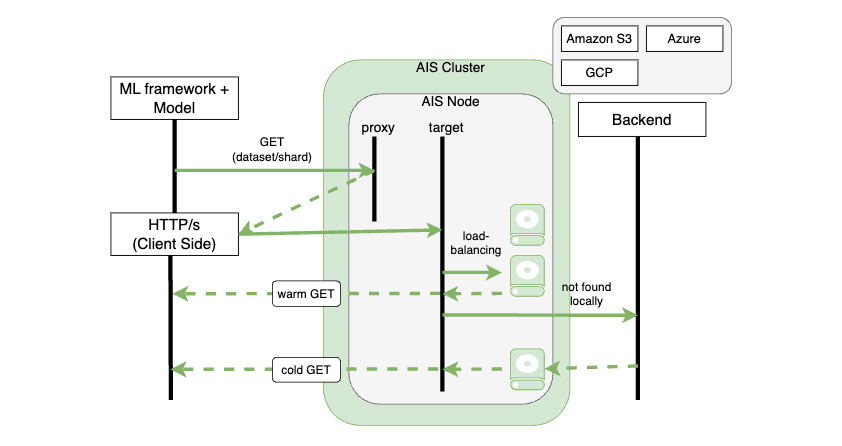

The diagram above was exported from draw.io. Its source (the exported page's mxGraphModel, read from the mxfile embedded in the PNG):
<mxGraphModel dx="2092" dy="736" grid="1" gridSize="10" guides="1" tooltips="1" connect="1" arrows="1" fold="1" page="1" pageScale="1" pageWidth="850" pageHeight="1100" math="0" shadow="0">
  <root>
    <mxCell id="0" />
    <mxCell id="1" parent="0" />
    <mxCell id="qv0JS3qCpfAXuESlLAXL-47" value="" style="rounded=0;whiteSpace=wrap;html=1;strokeColor=none;" parent="1" vertex="1">
      <mxGeometry x="-40" y="250" width="990" height="524" as="geometry" />
    </mxCell>
    <mxCell id="qv0JS3qCpfAXuESlLAXL-45" value="" style="rounded=1;whiteSpace=wrap;html=1;fillColor=#d5e8d4;strokeColor=#82b366;" parent="1" vertex="1">
      <mxGeometry x="340" y="320" width="290" height="430" as="geometry" />
    </mxCell>
    <mxCell id="qv0JS3qCpfAXuESlLAXL-40" value="" style="rounded=1;whiteSpace=wrap;html=1;fillColor=#f5f5f5;fontColor=#333333;strokeColor=#666666;" parent="1" vertex="1">
      <mxGeometry x="370" y="360" width="240" height="365" as="geometry" />
    </mxCell>
    <mxCell id="qv0JS3qCpfAXuESlLAXL-2" value="&lt;font style=&quot;font-size: 18px;&quot;&gt;ML framework + Model&lt;/font&gt;" style="rounded=0;whiteSpace=wrap;html=1;" parent="1" vertex="1">
      <mxGeometry x="90" y="340" width="150" height="50" as="geometry" />
    </mxCell>
    <mxCell id="qv0JS3qCpfAXuESlLAXL-3" value="&lt;font style=&quot;font-size: 18px;&quot;&gt;HTTP/s&lt;br&gt;(Client Side)&lt;br&gt;&lt;/font&gt;" style="rounded=0;whiteSpace=wrap;html=1;" parent="1" vertex="1">
      <mxGeometry x="90" y="500" width="150" height="50" as="geometry" />
    </mxCell>
    <mxCell id="qv0JS3qCpfAXuESlLAXL-5" value="" style="endArrow=none;html=1;rounded=0;strokeWidth=5;" parent="1" edge="1">
      <mxGeometry width="50" height="50" relative="1" as="geometry">
        <mxPoint x="400" y="510" as="sourcePoint" />
        <mxPoint x="400" y="410" as="targetPoint" />
      </mxGeometry>
    </mxCell>
    <mxCell id="qv0JS3qCpfAXuESlLAXL-6" value="" style="endArrow=none;html=1;rounded=0;strokeWidth=5;" parent="1" edge="1">
      <mxGeometry width="50" height="50" relative="1" as="geometry">
        <mxPoint x="480" y="710" as="sourcePoint" />
        <mxPoint x="480" y="410" as="targetPoint" />
      </mxGeometry>
    </mxCell>
    <mxCell id="qv0JS3qCpfAXuESlLAXL-7" value="" style="endArrow=none;html=1;rounded=0;strokeWidth=5;exitX=0.5;exitY=0;exitDx=0;exitDy=0;entryX=0.5;entryY=1;entryDx=0;entryDy=0;" parent="1" edge="1" target="qv0JS3qCpfAXuESlLAXL-2" source="qv0JS3qCpfAXuESlLAXL-3">
      <mxGeometry width="50" height="50" relative="1" as="geometry">
        <mxPoint x="160.4999999999999" y="470" as="sourcePoint" />
        <mxPoint x="160" y="390" as="targetPoint" />
      </mxGeometry>
    </mxCell>
    <mxCell id="qv0JS3qCpfAXuESlLAXL-8" value="" style="endArrow=none;html=1;rounded=0;strokeWidth=5;" parent="1" edge="1">
      <mxGeometry width="50" height="50" relative="1" as="geometry">
        <mxPoint x="160.5" y="720" as="sourcePoint" />
        <mxPoint x="160" y="550" as="targetPoint" />
      </mxGeometry>
    </mxCell>
    <mxCell id="qv0JS3qCpfAXuESlLAXL-9" value="" style="endArrow=classic;html=1;rounded=0;fillColor=#d5e8d4;strokeColor=#82b366;strokeWidth=4;" parent="1" edge="1">
      <mxGeometry width="50" height="50" relative="1" as="geometry">
        <mxPoint x="165" y="450" as="sourcePoint" />
        <mxPoint x="400" y="450" as="targetPoint" />
      </mxGeometry>
    </mxCell>
    <mxCell id="qv0JS3qCpfAXuESlLAXL-11" value="" style="endArrow=classic;html=1;rounded=0;fillColor=#d5e8d4;strokeColor=#82b366;strokeWidth=4;entryX=1;entryY=0.5;entryDx=0;entryDy=0;dashed=1;" parent="1" target="qv0JS3qCpfAXuESlLAXL-3" edge="1">
      <mxGeometry width="50" height="50" relative="1" as="geometry">
        <mxPoint x="400" y="450" as="sourcePoint" />
        <mxPoint x="450" y="460" as="targetPoint" />
      </mxGeometry>
    </mxCell>
    <mxCell id="qv0JS3qCpfAXuESlLAXL-12" value="" style="endArrow=classic;html=1;rounded=0;fillColor=#d5e8d4;strokeColor=#82b366;strokeWidth=4;exitX=1;exitY=0.5;exitDx=0;exitDy=0;" parent="1" edge="1" source="qv0JS3qCpfAXuESlLAXL-3">
      <mxGeometry width="50" height="50" relative="1" as="geometry">
        <mxPoint x="250" y="520" as="sourcePoint" />
        <mxPoint x="480" y="520" as="targetPoint" />
      </mxGeometry>
    </mxCell>
    <mxCell id="qv0JS3qCpfAXuESlLAXL-13" value="" style="shadow=0;dashed=0;html=1;strokeColor=#82b366;fillColor=#d5e8d4;labelPosition=center;verticalLabelPosition=bottom;verticalAlign=top;align=center;outlineConnect=0;shape=mxgraph.veeam.2d.hard_drive;" parent="1" vertex="1">
      <mxGeometry x="560" y="490" width="40" height="48" as="geometry" />
    </mxCell>
    <mxCell id="qv0JS3qCpfAXuESlLAXL-14" value="" style="shadow=0;dashed=0;html=1;strokeColor=#82b366;fillColor=#d5e8d4;labelPosition=center;verticalLabelPosition=bottom;verticalAlign=top;align=center;outlineConnect=0;shape=mxgraph.veeam.2d.hard_drive;" parent="1" vertex="1">
      <mxGeometry x="560" y="550" width="40" height="48" as="geometry" />
    </mxCell>
    <mxCell id="qv0JS3qCpfAXuESlLAXL-15" value="" style="shadow=0;dashed=0;html=1;strokeColor=#82b366;fillColor=#d5e8d4;labelPosition=center;verticalLabelPosition=bottom;verticalAlign=top;align=center;outlineConnect=0;shape=mxgraph.veeam.2d.hard_drive;" parent="1" vertex="1">
      <mxGeometry x="560" y="660" width="40" height="48" as="geometry" />
    </mxCell>
    <mxCell id="qv0JS3qCpfAXuESlLAXL-17" value="" style="endArrow=classic;html=1;rounded=0;fillColor=#d5e8d4;strokeColor=#82b366;strokeWidth=4;" parent="1" edge="1">
      <mxGeometry width="50" height="50" relative="1" as="geometry">
        <mxPoint x="480" y="570" as="sourcePoint" />
        <mxPoint x="550" y="570" as="targetPoint" />
      </mxGeometry>
    </mxCell>
    <mxCell id="qv0JS3qCpfAXuESlLAXL-19" value="&lt;font style=&quot;font-size: 14px;&quot;&gt;load-balancing&lt;/font&gt;" style="text;html=1;strokeColor=none;fillColor=none;align=center;verticalAlign=middle;whiteSpace=wrap;rounded=0;" parent="1" vertex="1">
      <mxGeometry x="490" y="520" width="60" height="30" as="geometry" />
    </mxCell>
    <mxCell id="qv0JS3qCpfAXuESlLAXL-20" value="" style="endArrow=none;html=1;rounded=0;strokeWidth=5;" parent="1" edge="1">
      <mxGeometry width="50" height="50" relative="1" as="geometry">
        <mxPoint x="710" y="720" as="sourcePoint" />
        <mxPoint x="710" y="410" as="targetPoint" />
      </mxGeometry>
    </mxCell>
    <mxCell id="qv0JS3qCpfAXuESlLAXL-21" value="&lt;font style=&quot;&quot;&gt;&lt;font style=&quot;font-size: 18px;&quot;&gt;Backend&lt;/font&gt;&lt;br&gt;&lt;/font&gt;" style="rounded=0;whiteSpace=wrap;html=1;" parent="1" vertex="1">
      <mxGeometry x="640" y="370" width="150" height="40" as="geometry" />
    </mxCell>
    <mxCell id="qv0JS3qCpfAXuESlLAXL-23" value="" style="rounded=1;whiteSpace=wrap;html=1;fillColor=#f5f5f5;fontColor=#333333;strokeColor=#666666;" parent="1" vertex="1">
      <mxGeometry x="610" y="270" width="210" height="90" as="geometry" />
    </mxCell>
    <mxCell id="qv0JS3qCpfAXuESlLAXL-24" value="&lt;font style=&quot;font-size: 15px;&quot;&gt;GCP&lt;/font&gt;" style="rounded=0;whiteSpace=wrap;html=1;" parent="1" vertex="1">
      <mxGeometry x="620" y="320" width="90" height="30" as="geometry" />
    </mxCell>
    <mxCell id="qv0JS3qCpfAXuESlLAXL-25" value="&lt;font style=&quot;font-size: 15px;&quot;&gt;Amazon S3&lt;/font&gt;" style="rounded=0;whiteSpace=wrap;html=1;" parent="1" vertex="1">
      <mxGeometry x="620" y="280" width="90" height="30" as="geometry" />
    </mxCell>
    <mxCell id="qv0JS3qCpfAXuESlLAXL-26" value="&lt;font style=&quot;font-size: 15px;&quot;&gt;Azure&lt;/font&gt;" style="rounded=0;whiteSpace=wrap;html=1;" parent="1" vertex="1">
      <mxGeometry x="720" y="280" width="90" height="30" as="geometry" />
    </mxCell>
    <mxCell id="qv0JS3qCpfAXuESlLAXL-27" value="" style="endArrow=classic;html=1;rounded=0;fillColor=#d5e8d4;strokeColor=#82b366;strokeWidth=4;" parent="1" edge="1">
      <mxGeometry width="50" height="50" relative="1" as="geometry">
        <mxPoint x="480" y="620" as="sourcePoint" />
        <mxPoint x="710" y="620.45" as="targetPoint" />
      </mxGeometry>
    </mxCell>
    <mxCell id="qv0JS3qCpfAXuESlLAXL-29" value="&lt;span style=&quot;font-size: 14px;&quot;&gt;not found locally&lt;/span&gt;" style="text;html=1;strokeColor=none;fillColor=none;align=center;verticalAlign=middle;whiteSpace=wrap;rounded=0;" parent="1" vertex="1">
      <mxGeometry x="610" y="580" width="80" height="30" as="geometry" />
    </mxCell>
    <mxCell id="qv0JS3qCpfAXuESlLAXL-30" value="" style="endArrow=classic;html=1;rounded=0;fillColor=#d5e8d4;strokeColor=#82b366;strokeWidth=4;dashed=1;" parent="1" target="qv0JS3qCpfAXuESlLAXL-15" edge="1">
      <mxGeometry width="50" height="50" relative="1" as="geometry">
        <mxPoint x="710" y="680" as="sourcePoint" />
        <mxPoint x="610" y="670" as="targetPoint" />
      </mxGeometry>
    </mxCell>
    <mxCell id="qv0JS3qCpfAXuESlLAXL-31" value="" style="endArrow=classic;html=1;rounded=0;fillColor=#d5e8d4;strokeColor=#82b366;strokeWidth=4;dashed=1;" parent="1" edge="1">
      <mxGeometry width="50" height="50" relative="1" as="geometry">
        <mxPoint x="550" y="683.55" as="sourcePoint" />
        <mxPoint x="480" y="684" as="targetPoint" />
      </mxGeometry>
    </mxCell>
    <mxCell id="qv0JS3qCpfAXuESlLAXL-32" value="" style="endArrow=classic;html=1;rounded=0;fillColor=#d5e8d4;strokeColor=#82b366;strokeWidth=4;dashed=1;" parent="1" edge="1">
      <mxGeometry width="50" height="50" relative="1" as="geometry">
        <mxPoint x="475" y="683.55" as="sourcePoint" />
        <mxPoint x="160" y="684" as="targetPoint" />
      </mxGeometry>
    </mxCell>
    <mxCell id="qv0JS3qCpfAXuESlLAXL-33" value="" style="endArrow=classic;html=1;rounded=0;fillColor=#d5e8d4;strokeColor=#82b366;strokeWidth=4;dashed=1;" parent="1" edge="1">
      <mxGeometry width="50" height="50" relative="1" as="geometry">
        <mxPoint x="550" y="594.67" as="sourcePoint" />
        <mxPoint x="480" y="595.12" as="targetPoint" />
      </mxGeometry>
    </mxCell>
    <mxCell id="qv0JS3qCpfAXuESlLAXL-34" value="" style="endArrow=classic;html=1;rounded=0;fillColor=#d5e8d4;strokeColor=#82b366;strokeWidth=4;dashed=1;" parent="1" edge="1">
      <mxGeometry width="50" height="50" relative="1" as="geometry">
        <mxPoint x="477.5" y="594.67" as="sourcePoint" />
        <mxPoint x="162.5" y="595.12" as="targetPoint" />
      </mxGeometry>
    </mxCell>
    <mxCell id="qv0JS3qCpfAXuESlLAXL-4" value="&lt;font style=&quot;font-size: 14px;&quot;&gt;warm GET&lt;/font&gt;" style="rounded=1;whiteSpace=wrap;html=1;" parent="1" vertex="1">
      <mxGeometry x="280" y="580" width="80" height="30" as="geometry" />
    </mxCell>
    <mxCell id="qv0JS3qCpfAXuESlLAXL-37" value="&lt;font style=&quot;font-size: 14px;&quot;&gt;cold GET&lt;/font&gt;" style="rounded=1;whiteSpace=wrap;html=1;" parent="1" vertex="1">
      <mxGeometry x="280" y="670" width="80" height="29" as="geometry" />
    </mxCell>
    <mxCell id="qv0JS3qCpfAXuESlLAXL-39" value="&lt;font style=&quot;font-size: 14px;&quot;&gt;GET (dataset/shard)&lt;/font&gt;" style="text;html=1;strokeColor=none;fillColor=none;align=center;verticalAlign=middle;whiteSpace=wrap;rounded=0;" parent="1" vertex="1">
      <mxGeometry x="230" y="410" width="100" height="30" as="geometry" />
    </mxCell>
    <mxCell id="qv0JS3qCpfAXuESlLAXL-42" value="&lt;font style=&quot;font-size: 16px;&quot;&gt;target&lt;/font&gt;" style="text;html=1;strokeColor=none;fillColor=none;align=center;verticalAlign=middle;whiteSpace=wrap;rounded=0;" parent="1" vertex="1">
      <mxGeometry x="450" y="390" width="70" height="20" as="geometry" />
    </mxCell>
    <mxCell id="qv0JS3qCpfAXuESlLAXL-43" value="&lt;font style=&quot;font-size: 16px;&quot;&gt;proxy&lt;/font&gt;" style="text;html=1;strokeColor=none;fillColor=none;align=center;verticalAlign=middle;whiteSpace=wrap;rounded=0;" parent="1" vertex="1">
      <mxGeometry x="370" y="390" width="70" height="20" as="geometry" />
    </mxCell>
    <mxCell id="qv0JS3qCpfAXuESlLAXL-44" value="&lt;font style=&quot;font-size: 16px;&quot;&gt;AIS Node&lt;/font&gt;" style="text;html=1;strokeColor=none;fillColor=none;align=center;verticalAlign=middle;whiteSpace=wrap;rounded=0;" parent="1" vertex="1">
      <mxGeometry x="435" y="360" width="110" height="20" as="geometry" />
    </mxCell>
    <mxCell id="qv0JS3qCpfAXuESlLAXL-46" value="&lt;span style=&quot;font-size: 16px;&quot;&gt;AIS Cluster&lt;/span&gt;" style="text;html=1;strokeColor=none;fillColor=none;align=center;verticalAlign=middle;whiteSpace=wrap;rounded=0;" parent="1" vertex="1">
      <mxGeometry x="440" y="320" width="100" height="20" as="geometry" />
    </mxCell>
  </root>
</mxGraphModel>